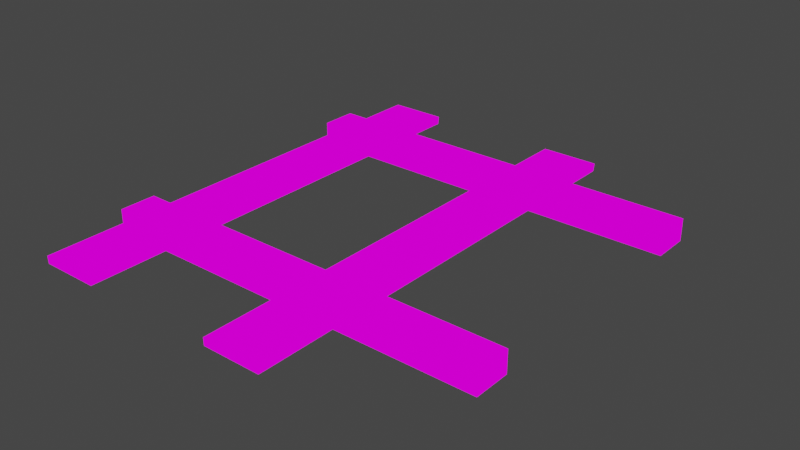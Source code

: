 # Source: Trainsystem.blend  (saved by Blender 2.93.20; exported with 4.5.12 LTS)
import bpy
from mathutils import Matrix  # noqa: F401  (used for matrix-valued properties, if any)

bpy.ops.wm.read_factory_settings(use_empty=True)
scene = bpy.context.scene
scene.name = 'Scene'

# ---- collections
col_collection = bpy.data.collections.new('Collection'); scene.collection.children.link(col_collection)
col_mesh = bpy.data.collections.new('Mesh'); scene.collection.children.link(col_mesh)
col_rig = bpy.data.collections.new('Rig'); scene.collection.children.link(col_rig)
col_collision = bpy.data.collections.new('Collision'); scene.collection.children.link(col_collision)
col_extras = bpy.data.collections.new('Extras'); scene.collection.children.link(col_extras)

# ---- images (referenced by path relative to the original .blend; pixels are not part of the script)
import os
ASSET_DIR = os.environ.get("B2B_ASSET_DIR", "")  # directory of the original .blend (textures are referenced by path, not embedded)
HERE = os.path.dirname(os.path.abspath(__file__))  # packed textures are extracted next to this script under _unpacked/

def load_image(name, relpath, width, height, colorspace="sRGB"):
    """Load a texture the original file referenced (path relative to the .blend, or extracted next to this script)."""
    p = next((c for c in (os.path.join(HERE, relpath), os.path.join(ASSET_DIR, relpath)) if relpath and os.path.exists(c)), "")
    if p:
        img = bpy.data.images.load(p, check_existing=True)
        img.name = name
    else:  # same state as the original file: an image datablock whose file is absent (Cycles renders it pink)
        img = bpy.data.images.new(name, width, height)
        img.source = "FILE"
        img.filepath = "//" + (relpath or name)
    img.colorspace_settings.name = colorspace
    return img
img_colors = load_image('Colors', 'Colors.png', 1024, 1024, 'sRGB')
img_metallic = load_image('Metallic', 'Metallic.png', 1024, 1024, 'sRGB')

# ---- materials (node trees are filled in below, after node groups)
mat_material = bpy.data.materials.new('Material')
mat_material.alpha_threshold = 0.0
mat_material.use_transparent_shadow = False
mat_material.line_color = (0.0, 0.0, 0.0, 1.0)

# ---- material node trees
mat_material.use_nodes = True; mat_material.node_tree.nodes.clear()
_N = mat_material.node_tree.nodes; _L = mat_material.node_tree.links
n0 = _N.new('ShaderNodeOutputMaterial'); n0.name = 'Material Output'; n0.location = (300, 300)
n1 = _N.new('ShaderNodeTexImage'); n1.name = 'Image Texture'; n1.location = (-182, 416)
n1.image = img_colors
n2 = _N.new('ShaderNodeTexImage'); n2.name = 'Image Texture.001'; n2.location = (-149, 118)
n2.image = img_metallic
_L.new(n2.outputs[0], n0.inputs[0])
n0.is_active_output = True

# ---- world
world_world = bpy.data.worlds.new('World'); scene.world = world_world
world_world.use_nodes = True; world_world.node_tree.nodes.clear()
_N = world_world.node_tree.nodes; _L = world_world.node_tree.links
n0 = _N.new('ShaderNodeOutputWorld'); n0.name = 'World Output'; n0.location = (300, 300)
n1 = _N.new('ShaderNodeBackground'); n1.name = 'Background'; n1.location = (10, 300)
n1.inputs[0].default_value = (0.05088, 0.05088, 0.05088, 1.0)
_L.new(n1.outputs[0], n0.inputs[0])
n0.is_active_output = True
world_world.color = (0.05088, 0.05088, 0.05088)
world_world.use_sun_shadow = False
world_world.sun_shadow_jitter_overblur = 0.0

# ---- meshes
me_cube_001 = bpy.data.meshes.new('Cube.001')
me_cube_001.from_pydata([(0.3014, -1.11e-07, 0.04407), (1.272e-07, -0.7731, 0.1124), (0.3014, -1.179, 0.04407), (2.0, -0.7731, 0.1124), (2.0, -0.5879, 0.1124), (0.003524, -1.179, 0.04407), (0.003523, -2.464e-07, 0.04407), (5.14e-08, -0.5879, 0.1124), (2.0, -0.7731, 0.0), (1.272e-07, -0.7731, 0.0), (5.14e-08, -0.5879, 0.0), (2.0, -0.5879, 0.0), (0.001367, -1.176, 0.003461), (0.001367, 0.002858, 0.003461), (0.2993, 0.002858, 0.003461), (0.2993, -1.176, 0.003461), (1.307, -1.11e-07, 0.04407), (1.307, -1.179, 0.04407), (1.009, -1.179, 0.04407), (1.009, -2.464e-07, 0.04407), (1.007, -1.176, 0.003461), (1.007, 0.002858, 0.003461), (1.305, 0.002858, 0.003461), (1.305, -1.176, 0.003461), (1.0, -0.7731, 0.1124), (1.0, -0.5879, 0.1124), (1.0, -0.5879, 0.0), (1.0, -0.7731, 0.0), (0.5, -0.7731, 0.1124), (0.5, -0.5879, 0.1124), (0.5, -0.7731, 0.0), (0.5, -0.5879, 0.0), (1.5, -0.5879, 0.0), (1.5, -0.7731, 0.1124), (1.5, -0.5879, 0.1124), (1.5, -0.7731, 0.0)], [], [(11, 4, 3, 8), (30, 28, 1, 9), (5, 2, 0, 6), (9, 1, 7, 10), (28, 29, 7, 1), (32, 34, 4, 11), (13, 6, 0, 14), (12, 5, 6, 13), (15, 2, 5, 12), (32, 11, 8, 35), (14, 0, 2, 15), (14, 15, 12, 13), (18, 17, 16, 19), (21, 19, 16, 22), (20, 18, 19, 21), (23, 17, 18, 20), (22, 16, 17, 23), (22, 23, 20, 21), (31, 26, 27, 30), (31, 29, 25, 26), (33, 34, 25, 24), (35, 33, 24, 27), (10, 7, 29, 31), (10, 31, 30, 9), (24, 25, 29, 28), (27, 24, 28, 30), (8, 3, 33, 35), (3, 4, 34, 33), (26, 32, 35, 27), (26, 25, 34, 32)])
_uv = me_cube_001.uv_layers.new(name='UVMap')
_uv.uv.foreach_set('vector', [0.02557, 0.9694, 0.02282, 0.9694, 0.02282, 0.9648, 0.02557, 0.9648, 0.05737, 0.9483, 0.05463, 0.9483, 0.05463, 0.9361, 0.05737, 0.9361, 0.3136, 0.9372, 0.3063, 0.9372, 0.3063, 0.9084, 0.3136, 0.9084, 0.02831, 0.9694, 0.02557, 0.9694, 0.02557, 0.9648, 0.02831, 0.9648, 0.01831, 0.9483, 0.01379, 0.9483, 0.01379, 0.9361, 0.01831, 0.9361, 0.05463, 0.9483, 0.05189, 0.9483, 0.05189, 0.9361, 0.05463, 0.9361, 0.3078, 0.9444, 0.3067, 0.9444, 0.3067, 0.9372, 0.3078, 0.9372, 0.3368, 0.9372, 0.3358, 0.9372, 0.3358, 0.9084, 0.3368, 0.9084, 0.3046, 0.9372, 0.3056, 0.9372, 0.3056, 0.9444, 0.3046, 0.9444, 0.01831, 0.9483, 0.01831, 0.9361, 0.02282, 0.9361, 0.02282, 0.9483, 0.3358, 0.9372, 0.3347, 0.9372, 0.3347, 0.9084, 0.3358, 0.9084, 0.3063, 0.9084, 0.3063, 0.9372, 0.2991, 0.9372, 0.2991, 0.9084, 0.3209, 0.9372, 0.3136, 0.9372, 0.3136, 0.9084, 0.3209, 0.9084, 0.3089, 0.9444, 0.3078, 0.9444, 0.3078, 0.9372, 0.3089, 0.9372, 0.3379, 0.9372, 0.3368, 0.9372, 0.3368, 0.9084, 0.3379, 0.9084, 0.3067, 0.9444, 0.3056, 0.9444, 0.3056, 0.9372, 0.3067, 0.9372, 0.3347, 0.9372, 0.3336, 0.9372, 0.3336, 0.9084, 0.3347, 0.9084, 0.3209, 0.9372, 0.3209, 0.9084, 0.3281, 0.9084, 0.3281, 0.9372, 0.01831, 0.9727, 0.01831, 0.9605, 0.02282, 0.9605, 0.02282, 0.9727, 0.05463, 0.9727, 0.05189, 0.9727, 0.05189, 0.9605, 0.05463, 0.9605, 0.01831, 0.9727, 0.01379, 0.9727, 0.01379, 0.9605, 0.01831, 0.9605, 0.05737, 0.9727, 0.05463, 0.9727, 0.05463, 0.9605, 0.05737, 0.9605, 0.05463, 0.9849, 0.05189, 0.9849, 0.05189, 0.9727, 0.05463, 0.9727, 0.01831, 0.9849, 0.01831, 0.9727, 0.02282, 0.9727, 0.02282, 0.9849, 0.01831, 0.9605, 0.01379, 0.9605, 0.01379, 0.9483, 0.01831, 0.9483, 0.05737, 0.9605, 0.05463, 0.9605, 0.05463, 0.9483, 0.05737, 0.9483, 0.05737, 0.9849, 0.05463, 0.9849, 0.05463, 0.9727, 0.05737, 0.9727, 0.01831, 0.9849, 0.01379, 0.9849, 0.01379, 0.9727, 0.01831, 0.9727, 0.01831, 0.9605, 0.01831, 0.9483, 0.02282, 0.9483, 0.02282, 0.9605, 0.05463, 0.9605, 0.05189, 0.9605, 0.05189, 0.9483, 0.05463, 0.9483])
me_cube_001.materials.append(mat_material)
me_cube_001.use_remesh_fix_poles = True
me_cube_001.use_remesh_preserve_attributes = False
me_cube_001.update()

# ---- objects
ob_track = bpy.data.objects.new('Track', me_cube_001)

# ---- transforms, parenting, visibility, modifiers, constraints
ob_track.location = (0.0, 0.0, 0.0)
_m = ob_track.modifiers.new('Mirror', 'MIRROR')
_m.use_axis = (False, True, False)

# ---- collection membership
col_mesh.objects.link(ob_track)

# ---- scene / render settings (as saved in the file)
scene.frame_start = 1; scene.frame_end = 250; scene.frame_set(1)
scene.render.engine = 'BLENDER_EEVEE_NEXT'
scene.cycles.use_denoising = False
scene.cycles.samples = 128
scene.cycles.sampling_pattern = 'TABULATED_SOBOL'
scene.cycles.use_adaptive_sampling = False
scene.cycles.use_light_tree = False
scene.view_settings.view_transform = 'Filmic'
bpy.context.view_layer.update()

# ---- added for rendering (the .blend has no active camera and no usable light): camera, sun
cam_auto = bpy.data.cameras.new('AutoCamera')
cam_auto.lens = 50.0
cam_auto.sensor_width = 36.0
cam_auto.clip_end = 1000.0
ob_auto_camera = bpy.data.objects.new('AutoCamera', cam_auto)
scene.collection.objects.link(ob_auto_camera)
ob_auto_camera.location = (3.8621, -3.43452, 2.34589)
ob_auto_camera.rotation_euler = (1.09748, -7.21219e-08, 0.694738)
scene.camera = ob_auto_camera
light_auto_sun = bpy.data.lights.new('AutoSun', 'SUN')
light_auto_sun.energy = 3.0
light_auto_sun.angle = 0.0523599
ob_auto_sun = bpy.data.objects.new('AutoSun', light_auto_sun)
scene.collection.objects.link(ob_auto_sun)
ob_auto_sun.rotation_euler = (0.872665, 0.174533, 0.523599)
bpy.context.view_layer.update()
